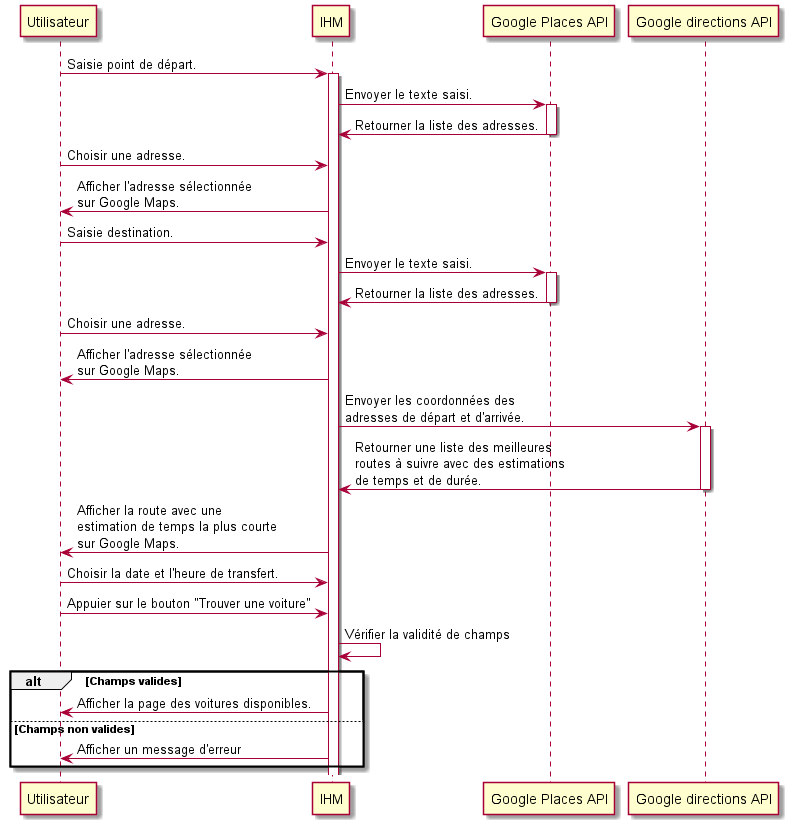

The diagram above was rendered by PlantUML. Its source (embedded in the PNG):
@startuml transfer
Utilisateur -> IHM ++: Saisie point de départ. 
IHM -> "Google Places API" ++: Envoyer le texte saisi.
"Google Places API" -> IHM --: Retourner la liste des adresses.
Utilisateur -> IHM : Choisir une adresse.
IHM -> Utilisateur : Afficher l'adresse sélectionnée \nsur Google Maps.
Utilisateur -> IHM: Saisie destination. 
IHM -> "Google Places API" ++: Envoyer le texte saisi.
"Google Places API" -> IHM --: Retourner la liste des adresses.
Utilisateur -> IHM : Choisir une adresse.
IHM -> Utilisateur : Afficher l'adresse sélectionnée \nsur Google Maps.
IHM -> "Google directions API" ++: Envoyer les coordonnées des \nadresses de départ et d'arrivée.
"Google directions API"->IHM --: Retourner une liste des meilleures \nroutes à suivre avec des estimations \nde temps et de durée.
IHM -> Utilisateur : Afficher la route avec une \nestimation de temps la plus courte \nsur Google Maps.
Utilisateur -> IHM : Choisir la date et l'heure de transfert.
Utilisateur -> IHM : Appuier sur le bouton "Trouver une voiture"
IHM -> IHM : Vérifier la validité de champs 
alt Champs valides
IHM -> Utilisateur : Afficher la page des voitures disponibles.
else Champs non valides
IHM -> Utilisateur : Afficher un message d'erreur
end 
@enduml